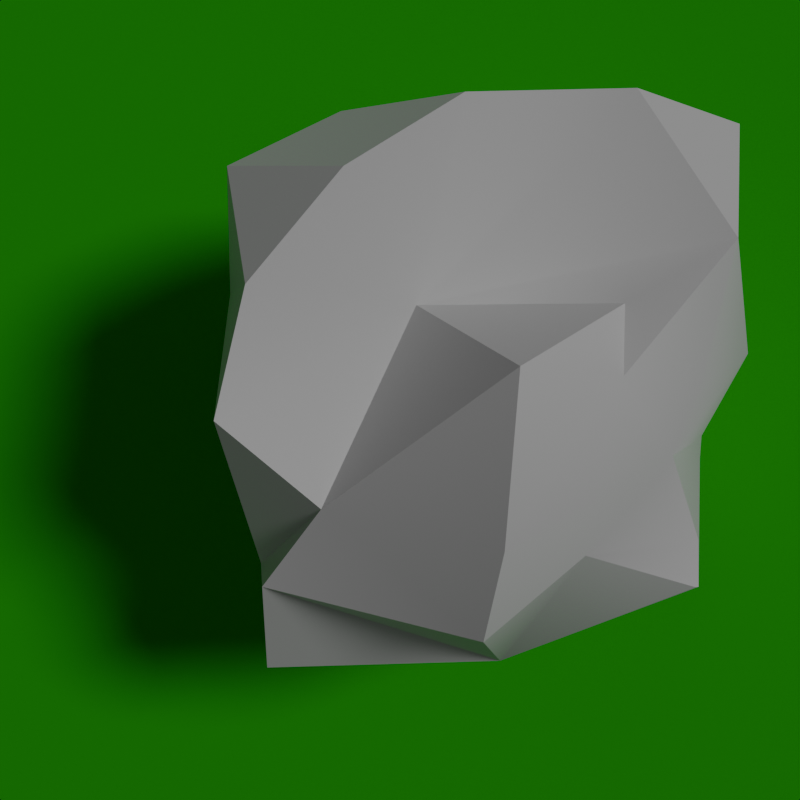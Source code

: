 # Source: land-stones-000.blend  (saved by Blender 4.3.34; exported with 4.5.12 LTS)
import bpy
from mathutils import Matrix  # noqa: F401  (used for matrix-valued properties, if any)

bpy.ops.wm.read_factory_settings(use_empty=True)
scene = bpy.context.scene
scene.name = 'Scene'

# ---- collections
col_collection = bpy.data.collections.new('Collection'); scene.collection.children.link(col_collection)
col_stones = bpy.data.collections.new('Stones'); scene.collection.children.link(col_stones)

# ---- materials (node trees are filled in below, after node groups)
mat_material = bpy.data.materials.new('Material')
mat_material.alpha_threshold = 0.0
mat_material.roughness = 0.5
mat_material.line_color = (0.0, 0.0, 0.0, 0.8)
mat_green = bpy.data.materials.new('Green')

# ---- material node trees
mat_material.use_nodes = True; mat_material.node_tree.nodes.clear()
_N = mat_material.node_tree.nodes; _L = mat_material.node_tree.links
n0 = _N.new('ShaderNodeOutputMaterial'); n0.name = 'Material Output'; n0.location = (300, 300)
n1 = _N.new('ShaderNodeBsdfPrincipled'); n1.name = 'Principled BSDF'; n1.location = (10, 300)
n1.inputs[3].default_value = 1.45
_L.new(n1.outputs[0], n0.inputs[0])
n0.is_active_output = True
mat_green.use_nodes = True; mat_green.node_tree.nodes.clear()
_N = mat_green.node_tree.nodes; _L = mat_green.node_tree.links
n0 = _N.new('ShaderNodeBsdfPrincipled'); n0.name = 'Principled BSDF'; n0.location = (10, 300)
n0.inputs[0].default_value = (0.0, 0.5225, 0.0, 1.0)
n0.inputs[2].default_value = 1.0
n1 = _N.new('ShaderNodeOutputMaterial'); n1.name = 'Material Output'; n1.location = (300, 300)
_L.new(n0.outputs[0], n1.inputs[0])
n1.is_active_output = True

# ---- world
world_world = bpy.data.worlds.new('World'); scene.world = world_world
world_world.use_nodes = True; world_world.node_tree.nodes.clear()
_N = world_world.node_tree.nodes; _L = world_world.node_tree.links
n0 = _N.new('ShaderNodeOutputWorld'); n0.name = 'World Output'; n0.location = (300, 300)
n1 = _N.new('ShaderNodeBackground'); n1.name = 'Background'; n1.location = (10, 300)
n1.inputs[0].default_value = (0.05088, 0.05088, 0.05088, 1.0)
_L.new(n1.outputs[0], n0.inputs[0])
n0.is_active_output = True
world_world.color = (0.05088, 0.05088, 0.05088)
world_world.sun_shadow_jitter_overblur = 0.0

# ---- cameras
cam_camera = bpy.data.cameras.new('Camera')
cam_camera.clip_end = 100.0
cam_camera.lens = 55.0
cam_camera.ortho_scale = 7.314

# ---- lights
light_light = bpy.data.lights.new('Light', 'SUN')
light_light.specular_factor = 0.0
light_light.transmission_factor = 0.0
light_light.volume_factor = 0.0
light_light.angle = 0.2618
light_light.energy = 1.0
light_light.shadow_soft_size = 0.1
light_light.shadow_cascade_max_distance = 1000.0

# ---- meshes
me_cube = bpy.data.meshes.new('Cube')
me_cube.from_pydata([(0.7019, 0.5779, 0.4659), (0.621, 0.6486, -0.6652), (0.5273, -0.9538, 0.5315), (-0.8956, 0.8662, 0.5723), (-0.8334, -0.5046, 0.8987), (-1.063, -0.05605, -1.163), (0.6836, 0.6828, -0.164), (0.7791, -0.8975, -0.1716), (-0.8087, 1.031, -0.1507), (-0.06709, -1.02, 0.7946), (0.7535, -0.2167, 0.774), (0.2596, -0.8971, -1.021), (-1.067, -0.07996, 0.7392), (-0.004985, 0.6109, 0.6722), (0.9008, -0.1377, -0.864), (0.9018, -0.1319, -0.1864), (-0.5884, -1.066, -0.3255), (-0.5412, -0.9628, -1.136), (-0.8232, 0.7831, -1.176), (-0.9477, -0.9189, 0.5351), (0.8832, -0.9808, -0.8995), (-0.8582, 0.7736, -0.6362), (-0.4972, -0.8642, 0.841), (-1.035, 0.5065, 0.6673), (0.2158, 0.4958, 0.6503), (0.6862, 0.3661, -1.138), (0.07397, 0.7532, -1.13), (0.8789, -1.01, 0.1974), (0.5187, 0.1618, 0.6792), (-0.483, 0.7616, 0.772), (0.2132, 0.7848, -0.1379), (-0.1039, 0.8822, 0.3208), (0.6545, 0.1003, -0.3403), (-1.062, 0.3946, -0.582), (-1.063, -0.05605, -0.6631), (-0.1339, -0.02966, 1.084), (0.4319, -0.1328, 1.02), (-0.3907, -0.3137, 0.5792), (-0.06944, 0.3204, 0.8615), (0.2649, -0.7062, 0.717), (0.4773, -0.9847, 0.2497), (-0.54, -0.957, -0.7729), (-1.135, -0.5064, 0.3713), (-0.8317, 0.3674, -1.122), (0.926, -0.1403, 0.2928), (0.7993, -0.5223, -1.001), (-0.3265, 1.014, -0.6376), (0.8206, 0.8047, -0.6335), (0.2936, -0.2816, -1.154), (0.5358, 0.5947, 0.4677), (-0.3084, 0.3659, 0.7779), (0.7013, 0.5659, 0.4693), (0.3238, 0.1837, 0.869)], [], [(4, 22, 37), (45, 7, 20), (48, 17, 25), (39, 9, 40), (36, 52, 38, 35), (13, 29, 38), (10, 39, 2), (20, 7, 11), (16, 41, 7), (19, 42, 16), (4, 42, 19), (12, 33, 34), (32, 44, 15), (1, 32, 25), (6, 32, 47), (15, 27, 45), (29, 31, 8), (46, 26, 18), (21, 8, 46), (47, 1, 26), (46, 30, 47), (15, 44, 27), (37, 22, 9), (22, 4, 19), (2, 27, 44), (34, 41, 42), (47, 30, 6), (46, 8, 31), (29, 13, 31), (45, 27, 7), (28, 10, 44), (48, 11, 17), (25, 14, 48), (33, 8, 21), (12, 37, 23), (42, 4, 12), (37, 9, 39), (38, 52, 24), (35, 50, 37), (11, 48, 45, 20), (29, 3, 23), (28, 49, 24), (38, 50, 35), (39, 35, 37), (36, 39, 10), (16, 7, 40), (40, 27, 2, 39), (7, 27, 40), (41, 17, 11, 7), (5, 17, 41, 34), (18, 43, 33, 21), (41, 16, 42), (43, 5, 34, 33), (43, 18, 26, 25), (26, 1, 25), (17, 5, 43, 25), (32, 6, 44), (14, 25, 32, 15), (0, 6, 30, 49), (1, 47, 32), (14, 15, 45), (3, 29, 8), (21, 46, 18), (26, 46, 47), (46, 31, 30), (3, 8, 33), (31, 24, 30), (31, 13, 24), (48, 14, 45), (12, 23, 33), (22, 19, 16), (9, 22, 16), (37, 12, 4), (42, 12, 34), (33, 23, 3), (49, 51, 0), (52, 36, 10, 28), (49, 30, 24), (44, 6, 0), (44, 10, 2), (40, 9, 16), (51, 28, 44, 0), (35, 39, 36), (23, 37, 29), (37, 50, 29), (38, 29, 50), (24, 13, 38), (49, 28, 51), (24, 52, 28)])
me_cube.polygons.foreach_set('use_smooth', [True] * 89)
_k = set([(0, 6), (0, 49), (0, 51), (1, 25), (1, 26), (1, 32), (2, 10), (2, 27), (2, 39), (2, 44), (3, 8), (3, 23), (3, 29), (4, 12), (4, 19), (4, 22), (5, 17), (5, 34), (5, 43), (6, 32), (6, 47), (7, 20), (7, 27), (7, 45), (8, 21), (8, 46), (9, 22), (9, 39), (9, 40), (10, 28), (10, 36), (10, 44), (11, 17), (11, 20), (12, 23), (12, 42), (14, 15), (14, 25), (14, 45), (15, 44), (16, 19), (16, 41), (17, 41), (18, 21), (18, 26), (18, 43), (18, 46), (19, 22), (19, 42), (20, 45), (23, 29), (24, 30), (24, 49), (25, 26), (25, 48), (26, 47), (27, 40), (27, 44), (27, 45), (28, 51), (29, 38), (32, 44), (32, 47), (34, 42), (35, 36), (35, 37), (35, 39), (35, 50), (37, 39), (37, 50), (38, 50), (39, 40), (46, 47)])
me_cube.attributes.new('sharp_edge', 'BOOLEAN', 'EDGE').data.foreach_set('value', [ (min(e.vertices), max(e.vertices)) in _k for e in me_cube.edges])
_uv = me_cube.uv_layers.new(name='UVMap')
_uv.uv.foreach_set('vector', [0.875, 0.7401, 0.8125, 0.75, 0.8045, 0.6852, 0.3768, 0.6875, 0.5015, 0.743, 0.3736, 0.75, 0.3045, 0.6492, 0.1384, 0.7504, 0.3491, 0.5477, 0.625, 0.8125, 0.6197, 0.875, 0.5625, 0.8125, 0.6875, 0.625, 0.6875, 0.5625, 0.75, 0.5528, 0.75, 0.6055, 0.75, 0.5, 0.8125, 0.5015, 0.75, 0.5528, 0.625, 0.6323, 0.6875, 0.7457, 0.625, 0.75, 0.3736, 0.75, 0.5015, 0.743, 0.375, 0.8389, 0.5, 0.9956, 0.4375, 0.9921, 0.5015, 0.743, 0.5625, 0.0, 0.5547, 0.0625, 0.5, 0.0, 0.625, 0.009857, 0.5547, 0.0625, 0.5625, 0.0, 0.6218, 0.125, 0.4476, 0.1875, 0.4375, 0.125, 0.4456, 0.5625, 0.5625, 0.6234, 0.4981, 0.625, 0.375, 0.5, 0.4456, 0.5625, 0.3491, 0.5477, 0.5, 0.5, 0.4456, 0.5625, 0.4375, 0.4854, 0.4981, 0.625, 0.5709, 0.7584, 0.3768, 0.6875, 0.6244, 0.3125, 0.564, 0.375, 0.5, 0.2595, 0.4375, 0.325, 0.375, 0.3925, 0.375, 0.267, 0.4375, 0.25, 0.5, 0.2595, 0.4375, 0.325, 0.4375, 0.4854, 0.375, 0.5, 0.375, 0.3925, 0.4375, 0.325, 0.5, 0.4375, 0.4375, 0.4854, 0.4981, 0.625, 0.5625, 0.6234, 0.5709, 0.7584, 0.8045, 0.6852, 0.8125, 0.75, 0.75, 0.75, 0.6263, 0.9375, 0.625, 1.0, 0.5625, 1.0, 0.625, 0.75, 0.5709, 0.7584, 0.5625, 0.6234, 0.4375, 0.125, 0.4375, 0.0002191, 0.5547, 0.0625, 0.4375, 0.4854, 0.5, 0.4375, 0.5, 0.5, 0.4375, 0.325, 0.5, 0.2595, 0.564, 0.375, 0.6244, 0.3125, 0.625, 0.375, 0.564, 0.375, 0.3768, 0.6875, 0.5709, 0.7584, 0.5015, 0.743, 0.625, 0.5625, 0.625, 0.6323, 0.5625, 0.6234, 0.3045, 0.6492, 0.2861, 0.75, 0.1384, 0.7504, 0.3491, 0.5477, 0.375, 0.625, 0.3045, 0.6492, 0.4476, 0.1875, 0.5, 0.2595, 0.4375, 0.25, 0.875, 0.625, 0.8045, 0.6852, 0.875, 0.5625, 0.5547, 0.0625, 0.625, 0.009857, 0.6218, 0.125, 0.8045, 0.6852, 0.75, 0.75, 0.6875, 0.7457, 0.75, 0.5528, 0.6875, 0.5625, 0.6875, 0.5, 0.75, 0.6055, 0.7812, 0.5535, 0.8045, 0.6852, 0.2861, 0.75, 0.3045, 0.6492, 0.3768, 0.6875, 0.3736, 0.75, 0.8125, 0.5015, 0.875, 0.5, 0.875, 0.5625, 0.625, 0.5625, 0.6334, 0.5, 0.6875, 0.5, 0.75, 0.5528, 0.7812, 0.5535, 0.75, 0.6055, 0.6875, 0.7457, 0.75, 0.6055, 0.8045, 0.6852, 0.6875, 0.625, 0.6875, 0.7457, 0.625, 0.6323, 0.5, 0.9956, 0.5015, 0.743, 0.5625, 0.8125, 0.5625, 0.8125, 0.5709, 0.7584, 0.625, 0.75, 0.625, 0.8125, 0.5015, 0.743, 0.5709, 0.7584, 0.5625, 0.8125, 0.4375, 0.9921, 0.375, 0.9867, 0.375, 0.8389, 0.5015, 0.743, 0.375, 0.125, 0.375, -0.0004023, 0.4375, 0.0002191, 0.4375, 0.125, 0.375, 0.267, 0.375, 0.1875, 0.4476, 0.1875, 0.4375, 0.25, 0.4375, 0.0002191, 0.5, 0.0, 0.5547, 0.0625, 0.375, 0.1875, 0.375, 0.125, 0.4375, 0.125, 0.4476, 0.1875, 0.1187, 0.5609, 0.142, 0.5, 0.2675, 0.5, 0.3491, 0.5477, 0.2675, 0.5, 0.375, 0.5, 0.3491, 0.5477, 0.1384, 0.7504, 0.125, 0.625, 0.1187, 0.5609, 0.3491, 0.5477, 0.4456, 0.5625, 0.5, 0.5, 0.5625, 0.6234, 0.375, 0.625, 0.3491, 0.5477, 0.4456, 0.5625, 0.4981, 0.625, 0.633, 0.5, 0.5, 0.5, 0.5, 0.4375, 0.6329, 0.4996, 0.375, 0.5, 0.4375, 0.4854, 0.4456, 0.5625, 0.375, 0.625, 0.4981, 0.625, 0.3768, 0.6875, 0.6245, 0.25, 0.6244, 0.3125, 0.5, 0.2595, 0.4375, 0.25, 0.4375, 0.325, 0.375, 0.267, 0.375, 0.3925, 0.4375, 0.325, 0.4375, 0.4854, 0.4375, 0.325, 0.564, 0.375, 0.5, 0.4375, 0.6245, 0.25, 0.5, 0.2595, 0.4476, 0.1875, 0.564, 0.375, 0.6213, 0.4375, 0.5, 0.4375, 0.564, 0.375, 0.625, 0.375, 0.6213, 0.4375, 0.3045, 0.6492, 0.375, 0.625, 0.3768, 0.6875, 0.6218, 0.125, 0.6219, 0.1875, 0.4476, 0.1875, 0.6263, 0.9375, 0.5625, 1.0, 0.5, 0.9956, 0.6197, 0.875, 0.6263, 0.9375, 0.5, 0.9956, 0.8045, 0.6852, 0.875, 0.625, 0.875, 0.7401, 0.5547, 0.0625, 0.6218, 0.125, 0.4375, 0.125, 0.4476, 0.1875, 0.6219, 0.1875, 0.6245, 0.25, 0.6334, 0.5, 0.6328, 0.5017, 0.633, 0.5, 0.6875, 0.5625, 0.6875, 0.625, 0.625, 0.6323, 0.625, 0.5625, 0.6329, 0.4996, 0.5, 0.4375, 0.6213, 0.4375, 0.5625, 0.6234, 0.5, 0.5, 0.633, 0.5, 0.5625, 0.6234, 0.625, 0.6323, 0.625, 0.75, 0.5625, 0.8125, 0.6197, 0.875, 0.5, 0.9956, 0.6328, 0.5017, 0.625, 0.5625, 0.5625, 0.6234, 0.633, 0.5, 0.75, 0.6055, 0.6875, 0.7457, 0.6875, 0.625, 0.875, 0.5625, 0.8045, 0.6852, 0.8125, 0.5015, 0.8045, 0.6852, 0.7812, 0.5535, 0.8125, 0.5015, 0.75, 0.5528, 0.8125, 0.5015, 0.7812, 0.5535, 0.6875, 0.5, 0.75, 0.5, 0.75, 0.5528, 0.6334, 0.5, 0.625, 0.5625, 0.6328, 0.5017, 0.6875, 0.5, 0.6875, 0.5625, 0.625, 0.5625])
me_cube.materials.append(mat_material)
me_cube.use_mirror_vertex_groups = False
me_cube.update()
me_plane_001 = bpy.data.meshes.new('Plane.001')
me_plane_001.from_pydata([(-5.0, -5.0, 0.0), (5.0, -5.0, 0.0), (-5.0, 5.0, 0.0), (5.0, 5.0, 0.0)], [], [(0, 1, 3, 2)])
_uv = me_plane_001.uv_layers.new(name='UVMap')
_uv.uv.foreach_set('vector', [0.0, 0.0, 1.0, 0.0, 1.0, 1.0, 0.0, 1.0])
me_plane_001.materials.append(mat_green)
me_plane_001.update()

# ---- objects
ob_light = bpy.data.objects.new('Light', light_light)
ob_camera = bpy.data.objects.new('Camera', cam_camera)
ob_000 = bpy.data.objects.new('000', me_cube)
ob_plane = bpy.data.objects.new('Plane', me_plane_001)

# ---- transforms, parenting, visibility, modifiers, constraints
ob_light.location = (4.076, 1.005, 5.904)
ob_light.rotation_euler = (0.6503, 0.05522, 1.866)
ob_light.lock_rotations_4d = False
ob_light.empty_display_type = 'ARROWS'
ob_light.color = (0.0, 0.0, 0.0, 0.0)
ob_light.lineart.crease_threshold = 0.0
ob_camera.location = (0.0, 0.0, 6.0)
ob_camera.lock_rotations_4d = False
ob_camera.empty_display_type = 'ARROWS'
ob_camera.color = (0.0, 0.0, 0.0, 0.0)
ob_camera.display_type = 'WIRE'
ob_camera.lineart.crease_threshold = 0.0
ob_000.location = (0.427, -0.02788, 1.0)
ob_000.rotation_euler = (0.0, -0.0, -1.464)
ob_000.scale = (1.041, 1.041, 1.041)
ob_000.lock_rotations_4d = False
ob_000.empty_display_type = 'ARROWS'
ob_000.lineart.crease_threshold = 0.0
ob_plane.location = (0.0, 0.0, 0.0)

# ---- collection membership
col_collection.objects.link(ob_light)
col_collection.objects.link(ob_camera)
col_stones.objects.link(ob_000)
col_stones.objects.link(ob_plane)

# ---- scene / render settings (as saved in the file)
scene.camera = ob_camera
scene.frame_start = 1; scene.frame_end = 1; scene.frame_set(1)
scene.render.engine = 'BLENDER_EEVEE_NEXT'
scene.render.resolution_x = 64
scene.render.resolution_y = 64
scene.render.use_freestyle = True
scene.render.line_thickness_mode = 'RELATIVE'
scene.render.line_thickness = 2.0
scene.eevee.light_threshold = 0.3
scene.eevee.use_raytracing = True
bpy.context.view_layer.update()
